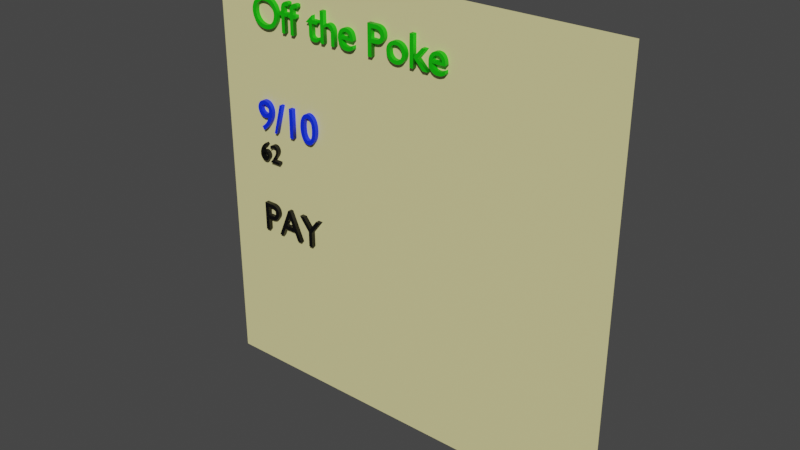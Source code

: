 # Source: restaurant-card.blend  (saved by Blender 3.5.10; exported with 4.5.12 LTS)
import bpy
from mathutils import Matrix  # noqa: F401  (used for matrix-valued properties, if any)

bpy.ops.wm.read_factory_settings(use_empty=True)
scene = bpy.context.scene
scene.name = 'Scene'

# ---- collections
col_collection = bpy.data.collections.new('Collection'); scene.collection.children.link(col_collection)

# ---- materials (node trees are filled in below, after node groups)
mat_material_004 = bpy.data.materials.new('Material.004')
mat_material_004.use_transparent_shadow = False
mat_material_002 = bpy.data.materials.new('Material.002')
mat_material_002.use_transparent_shadow = False
mat_material_005 = bpy.data.materials.new('Material.005')
mat_material_005.use_transparent_shadow = False
mat_material_003 = bpy.data.materials.new('Material.003')
mat_material_003.use_transparent_shadow = False
mat_material_001 = bpy.data.materials.new('Material.001')
mat_material_001.use_transparent_shadow = False
mat_material_006 = bpy.data.materials.new('Material.006')
mat_material_006.use_transparent_shadow = False

# ---- material node trees
mat_material_004.use_nodes = True; mat_material_004.node_tree.nodes.clear()
_N = mat_material_004.node_tree.nodes; _L = mat_material_004.node_tree.links
n0 = _N.new('ShaderNodeBsdfPrincipled'); n0.name = 'Principled BSDF'; n0.location = (10, 300)
n0.distribution = 'GGX'
n0.subsurface_method = 'RANDOM_WALK_SKIN'
n0.inputs[0].default_value = (0.8, 0.7407, 0.3438, 1.0)
n0.inputs[3].default_value = 1.45
n0.inputs[27].default_value = (0.0, 0.0, 0.0, 1.0)
n0.inputs[28].default_value = 1.0
n1 = _N.new('ShaderNodeOutputMaterial'); n1.name = 'Material Output'; n1.location = (300, 300)
_L.new(n0.outputs[0], n1.inputs[0])
n1.is_active_output = True
mat_material_002.use_nodes = True; mat_material_002.node_tree.nodes.clear()
_N = mat_material_002.node_tree.nodes; _L = mat_material_002.node_tree.links
n0 = _N.new('ShaderNodeBsdfPrincipled'); n0.name = 'Principled BSDF'; n0.location = (10, 300)
n0.distribution = 'GGX'
n0.subsurface_method = 'RANDOM_WALK_SKIN'
n0.inputs[0].default_value = (0.004397, 0.507, 0.0, 1.0)
n0.inputs[3].default_value = 1.45
n0.inputs[27].default_value = (0.0, 0.0, 0.0, 1.0)
n0.inputs[28].default_value = 1.0
n1 = _N.new('ShaderNodeOutputMaterial'); n1.name = 'Material Output'; n1.location = (300, 300)
_L.new(n0.outputs[0], n1.inputs[0])
n1.is_active_output = True
mat_material_005.use_nodes = True; mat_material_005.node_tree.nodes.clear()
_N = mat_material_005.node_tree.nodes; _L = mat_material_005.node_tree.links
n0 = _N.new('ShaderNodeBsdfPrincipled'); n0.name = 'Principled BSDF'; n0.location = (10, 300)
n0.distribution = 'GGX'
n0.subsurface_method = 'RANDOM_WALK_SKIN'
n0.inputs[0].default_value = (0.0, 0.02703, 1.0, 1.0)
n0.inputs[3].default_value = 1.45
n0.inputs[27].default_value = (0.0, 0.0, 0.0, 1.0)
n0.inputs[28].default_value = 1.0
n1 = _N.new('ShaderNodeOutputMaterial'); n1.name = 'Material Output'; n1.location = (300, 300)
_L.new(n0.outputs[0], n1.inputs[0])
n1.is_active_output = True
mat_material_003.use_nodes = True; mat_material_003.node_tree.nodes.clear()
_N = mat_material_003.node_tree.nodes; _L = mat_material_003.node_tree.links
n0 = _N.new('ShaderNodeBsdfPrincipled'); n0.name = 'Principled BSDF'; n0.location = (10, 300)
n0.distribution = 'GGX'
n0.subsurface_method = 'RANDOM_WALK_SKIN'
n0.inputs[0].default_value = (0.0, 0.0, 0.0, 1.0)
n0.inputs[3].default_value = 1.45
n0.inputs[27].default_value = (0.0, 0.0, 0.0, 1.0)
n0.inputs[28].default_value = 1.0
n1 = _N.new('ShaderNodeOutputMaterial'); n1.name = 'Material Output'; n1.location = (300, 300)
_L.new(n0.outputs[0], n1.inputs[0])
n1.is_active_output = True
mat_material_001.use_nodes = True; mat_material_001.node_tree.nodes.clear()
_N = mat_material_001.node_tree.nodes; _L = mat_material_001.node_tree.links
n0 = _N.new('ShaderNodeBsdfPrincipled'); n0.name = 'Principled BSDF'; n0.location = (10, 300)
n0.distribution = 'GGX'
n0.subsurface_method = 'RANDOM_WALK_SKIN'
n0.inputs[0].default_value = (0.0, 0.0, 0.0, 1.0)
n0.inputs[3].default_value = 1.45
n0.inputs[27].default_value = (0.0, 0.0, 0.0, 1.0)
n0.inputs[28].default_value = 1.0
n1 = _N.new('ShaderNodeOutputMaterial'); n1.name = 'Material Output'; n1.location = (300, 300)
_L.new(n0.outputs[0], n1.inputs[0])
n1.is_active_output = True
mat_material_006.use_nodes = True; mat_material_006.node_tree.nodes.clear()
_N = mat_material_006.node_tree.nodes; _L = mat_material_006.node_tree.links
n0 = _N.new('ShaderNodeBsdfPrincipled'); n0.name = 'Principled BSDF'; n0.location = (10, 300)
n0.distribution = 'GGX'
n0.subsurface_method = 'RANDOM_WALK_SKIN'
n0.inputs[0].default_value = (0.7106, 0.5231, 0.0, 1.0)
n0.inputs[3].default_value = 1.45
n0.inputs[27].default_value = (0.0, 0.0, 0.0, 1.0)
n0.inputs[28].default_value = 1.0
n1 = _N.new('ShaderNodeOutputMaterial'); n1.name = 'Material Output'; n1.location = (300, 300)
_L.new(n0.outputs[0], n1.inputs[0])
n1.is_active_output = True

# ---- world
world_world = bpy.data.worlds.new('World'); scene.world = world_world
world_world.use_nodes = True; world_world.node_tree.nodes.clear()
_N = world_world.node_tree.nodes; _L = world_world.node_tree.links
n0 = _N.new('ShaderNodeOutputWorld'); n0.name = 'World Output'; n0.location = (300, 300)
n1 = _N.new('ShaderNodeBackground'); n1.name = 'Background'; n1.location = (10, 300)
n1.inputs[0].default_value = (0.05088, 0.05088, 0.05088, 1.0)
_L.new(n1.outputs[0], n0.inputs[0])
n0.is_active_output = True
world_world.color = (0.05088, 0.05088, 0.05088)
world_world.use_sun_shadow = False
world_world.sun_shadow_jitter_overblur = 0.0

# ---- meshes
me_plane = bpy.data.meshes.new('Plane')
me_plane.from_pydata([(-1.0, -1.0, 0.0), (1.0, -1.0, 0.0), (-1.0, 1.0, 0.0), (1.0, 1.0, 0.0), (-1.0, -1.0, 0.0), (1.0, -1.0, 0.0), (-1.0, 1.0, 0.0), (1.0, 1.0, 0.0)], [(0, 4), (1, 5), (2, 6), (3, 7)], [(0, 1, 3, 2)])
_uv = me_plane.uv_layers.new(name='UVMap')
_uv.uv.foreach_set('vector', [0.0, 0.0, 1.0, 0.0, 1.0, 1.0, 0.0, 1.0])
me_plane.materials.append(mat_material_004)
me_plane.update()

# ---- curves / text
txt_text = bpy.data.curves.new('Text', 'FONT')
txt_text.dimensions = '2D'
txt_text.body = 'Off the Poke'
txt_text.materials.append(mat_material_002)
txt_text.extrude = 0.02
txt_text.size = 0.2
txt_text_001 = bpy.data.curves.new('Text.001', 'FONT')
txt_text_001.dimensions = '2D'
txt_text_001.body = '9/10'
txt_text_001.materials.append(mat_material_005)
txt_text_001.extrude = 0.02
txt_text_001.size = 0.2
txt_text_002 = bpy.data.curves.new('Text.002', 'FONT')
txt_text_002.dimensions = '2D'
txt_text_002.body = '62'
txt_text_002.materials.append(mat_material_003)
txt_text_002.extrude = 0.02
txt_text_002.size = 0.125
txt_text_003 = bpy.data.curves.new('Text.003', 'FONT')
txt_text_003.dimensions = '2D'
txt_text_003.body = 'PAY\n'
txt_text_003.materials.append(mat_material_001)
txt_text_003.extrude = 0.02
txt_text_003.size = 0.2
txt_text_004 = bpy.data.curves.new('Text.004', 'FONT')
txt_text_004.dimensions = '2D'
txt_text_004.body = ''
txt_text_004.materials.append(mat_material_006)
txt_text_004.extrude = 0.02
txt_text_004.size = 0.2

# ---- objects
ob_background = bpy.data.objects.new('background', me_plane)
ob_name = bpy.data.objects.new('name', txt_text)
ob_mark = bpy.data.objects.new('mark', txt_text_001)
ob_reviews = bpy.data.objects.new('reviews', txt_text_002)
ob_pay = bpy.data.objects.new('pay', txt_text_003)
ob_insider = bpy.data.objects.new('insider', txt_text_004)
ob_logo = bpy.data.objects.new('logo', None)

# ---- transforms, parenting, visibility, modifiers, constraints
ob_background.location = (0.8, 3.06e-08, -0.7)
ob_background.rotation_euler = (1.571, 0.0, 0.0)
ob_name.location = (0.0, 0.0, 0.0)
ob_name.rotation_euler = (1.571, -0.0, 0.0)
ob_mark.location = (0.0, 2.044e-08, -0.4676)
ob_mark.rotation_euler = (1.571, -0.0, 0.0)
ob_reviews.location = (0.0, 2.699e-08, -0.6176)
ob_reviews.rotation_euler = (1.571, -0.0, 0.0)
ob_pay.location = (0.0, 4.229e-08, -0.9676)
ob_pay.rotation_euler = (1.571, -0.0, 0.0)
ob_insider.location = (0.0, 5.153e-08, -1.179)
ob_insider.rotation_euler = (1.571, -0.0, 0.0)
ob_logo.location = (1.561, -2.157e-06, -1.477)
ob_logo.rotation_euler = (1.571, -0.0, -0.0)
ob_logo.empty_display_type = 'IMAGE'
ob_logo.empty_display_size = 0.5
ob_logo.empty_image_depth = 'FRONT'

# ---- collection membership
col_collection.objects.link(ob_background)
col_collection.objects.link(ob_name)
col_collection.objects.link(ob_mark)
col_collection.objects.link(ob_reviews)
col_collection.objects.link(ob_pay)
col_collection.objects.link(ob_insider)
col_collection.objects.link(ob_logo)

# ---- scene / render settings (as saved in the file)
scene.frame_start = 1; scene.frame_end = 250; scene.frame_set(1)
scene.render.engine = 'BLENDER_EEVEE_NEXT'
scene.cycles.sampling_pattern = 'TABULATED_SOBOL'
scene.view_settings.view_transform = 'Filmic'
bpy.context.view_layer.update()

# ---- added for rendering (the .blend has no active camera and no usable light): camera, sun
cam_auto = bpy.data.cameras.new('AutoCamera')
cam_auto.lens = 50.0
cam_auto.sensor_width = 36.0
cam_auto.clip_end = 1000.0
ob_auto_camera = bpy.data.objects.new('AutoCamera', cam_auto)
scene.collection.objects.link(ob_auto_camera)
ob_auto_camera.location = (3.41693, -3.14032, 1.39354)
ob_auto_camera.rotation_euler = (1.09748, -7.21219e-08, 0.694738)
scene.camera = ob_auto_camera
light_auto_sun = bpy.data.lights.new('AutoSun', 'SUN')
light_auto_sun.energy = 3.0
light_auto_sun.angle = 0.0523599
ob_auto_sun = bpy.data.objects.new('AutoSun', light_auto_sun)
scene.collection.objects.link(ob_auto_sun)
ob_auto_sun.rotation_euler = (0.872665, 0.174533, 0.523599)
bpy.context.view_layer.update()
